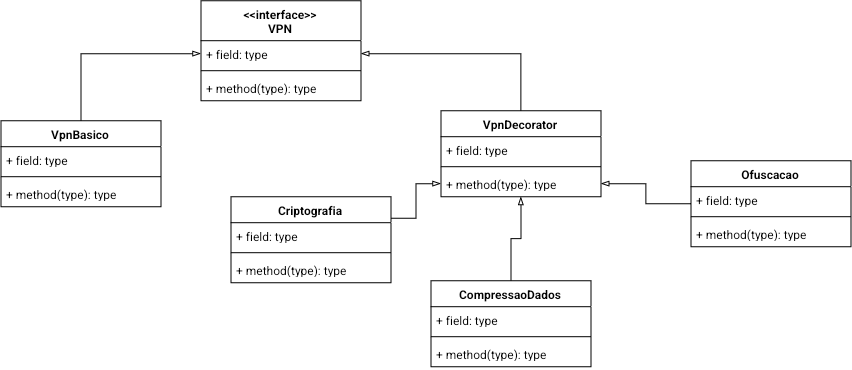

The diagram above was exported from draw.io. Its source (the exported page's mxGraphModel, read from the mxfile embedded in the PNG):
<mxGraphModel dx="858" dy="1403" grid="1" gridSize="10" guides="1" tooltips="1" connect="1" arrows="1" fold="1" page="1" pageScale="1" pageWidth="827" pageHeight="1169" math="0" shadow="0">
  <root>
    <mxCell id="WIyWlLk6GJQsqaUBKTNV-0" />
    <mxCell id="WIyWlLk6GJQsqaUBKTNV-1" parent="WIyWlLk6GJQsqaUBKTNV-0" />
    <mxCell id="aW14Hnpa_cz4q_ZXHSHK-0" parent="WIyWlLk6GJQsqaUBKTNV-1" style="swimlane;fontStyle=1;align=center;verticalAlign=top;childLayout=stackLayout;horizontal=1;startSize=40;horizontalStack=0;resizeParent=1;resizeParentMax=0;resizeLast=0;collapsible=1;marginBottom=0;whiteSpace=wrap;html=1;" value="&amp;lt;&amp;lt;interface&amp;gt;&amp;gt;&lt;br&gt;VPN" vertex="1">
      <mxGeometry height="100" width="160" x="470" y="240" as="geometry" />
    </mxCell>
    <mxCell id="aW14Hnpa_cz4q_ZXHSHK-1" parent="aW14Hnpa_cz4q_ZXHSHK-0" style="text;strokeColor=none;fillColor=none;align=left;verticalAlign=top;spacingLeft=4;spacingRight=4;overflow=hidden;rotatable=0;points=[[0,0.5],[1,0.5]];portConstraint=eastwest;whiteSpace=wrap;html=1;" value="+ field: type" vertex="1">
      <mxGeometry height="26" width="160" y="40" as="geometry" />
    </mxCell>
    <mxCell id="aW14Hnpa_cz4q_ZXHSHK-2" parent="aW14Hnpa_cz4q_ZXHSHK-0" style="line;strokeWidth=1;fillColor=none;align=left;verticalAlign=middle;spacingTop=-1;spacingLeft=3;spacingRight=3;rotatable=0;labelPosition=right;points=[];portConstraint=eastwest;strokeColor=inherit;" value="" vertex="1">
      <mxGeometry height="8" width="160" y="66" as="geometry" />
    </mxCell>
    <mxCell id="aW14Hnpa_cz4q_ZXHSHK-3" parent="aW14Hnpa_cz4q_ZXHSHK-0" style="text;strokeColor=none;fillColor=none;align=left;verticalAlign=top;spacingLeft=4;spacingRight=4;overflow=hidden;rotatable=0;points=[[0,0.5],[1,0.5]];portConstraint=eastwest;whiteSpace=wrap;html=1;" value="+ method(type): type" vertex="1">
      <mxGeometry height="26" width="160" y="74" as="geometry" />
    </mxCell>
    <mxCell id="aW14Hnpa_cz4q_ZXHSHK-8" edge="1" parent="WIyWlLk6GJQsqaUBKTNV-1" source="aW14Hnpa_cz4q_ZXHSHK-4" style="edgeStyle=orthogonalEdgeStyle;rounded=0;orthogonalLoop=1;jettySize=auto;html=1;exitX=0.5;exitY=0;exitDx=0;exitDy=0;entryX=0;entryY=0.5;entryDx=0;entryDy=0;endArrow=blockThin;endFill=0;" target="aW14Hnpa_cz4q_ZXHSHK-1">
      <mxGeometry relative="1" as="geometry" />
    </mxCell>
    <mxCell id="aW14Hnpa_cz4q_ZXHSHK-4" parent="WIyWlLk6GJQsqaUBKTNV-1" style="swimlane;fontStyle=1;align=center;verticalAlign=top;childLayout=stackLayout;horizontal=1;startSize=26;horizontalStack=0;resizeParent=1;resizeParentMax=0;resizeLast=0;collapsible=1;marginBottom=0;whiteSpace=wrap;html=1;" value="VpnBasico" vertex="1">
      <mxGeometry height="86" width="160" x="270" y="360" as="geometry" />
    </mxCell>
    <mxCell id="aW14Hnpa_cz4q_ZXHSHK-5" parent="aW14Hnpa_cz4q_ZXHSHK-4" style="text;strokeColor=none;fillColor=none;align=left;verticalAlign=top;spacingLeft=4;spacingRight=4;overflow=hidden;rotatable=0;points=[[0,0.5],[1,0.5]];portConstraint=eastwest;whiteSpace=wrap;html=1;" value="+ field: type" vertex="1">
      <mxGeometry height="26" width="160" y="26" as="geometry" />
    </mxCell>
    <mxCell id="aW14Hnpa_cz4q_ZXHSHK-6" parent="aW14Hnpa_cz4q_ZXHSHK-4" style="line;strokeWidth=1;fillColor=none;align=left;verticalAlign=middle;spacingTop=-1;spacingLeft=3;spacingRight=3;rotatable=0;labelPosition=right;points=[];portConstraint=eastwest;strokeColor=inherit;" value="" vertex="1">
      <mxGeometry height="8" width="160" y="52" as="geometry" />
    </mxCell>
    <mxCell id="aW14Hnpa_cz4q_ZXHSHK-7" parent="aW14Hnpa_cz4q_ZXHSHK-4" style="text;strokeColor=none;fillColor=none;align=left;verticalAlign=top;spacingLeft=4;spacingRight=4;overflow=hidden;rotatable=0;points=[[0,0.5],[1,0.5]];portConstraint=eastwest;whiteSpace=wrap;html=1;" value="+ method(type): type" vertex="1">
      <mxGeometry height="26" width="160" y="60" as="geometry" />
    </mxCell>
    <mxCell id="aW14Hnpa_cz4q_ZXHSHK-13" edge="1" parent="WIyWlLk6GJQsqaUBKTNV-1" source="aW14Hnpa_cz4q_ZXHSHK-9" style="edgeStyle=orthogonalEdgeStyle;rounded=0;orthogonalLoop=1;jettySize=auto;html=1;exitX=0.5;exitY=0;exitDx=0;exitDy=0;entryX=1;entryY=0.5;entryDx=0;entryDy=0;endArrow=blockThin;endFill=0;" target="aW14Hnpa_cz4q_ZXHSHK-1">
      <mxGeometry relative="1" as="geometry" />
    </mxCell>
    <mxCell id="aW14Hnpa_cz4q_ZXHSHK-9" parent="WIyWlLk6GJQsqaUBKTNV-1" style="swimlane;fontStyle=1;align=center;verticalAlign=top;childLayout=stackLayout;horizontal=1;startSize=26;horizontalStack=0;resizeParent=1;resizeParentMax=0;resizeLast=0;collapsible=1;marginBottom=0;whiteSpace=wrap;html=1;" value="VpnDecorator" vertex="1">
      <mxGeometry height="86" width="160" x="710" y="350" as="geometry" />
    </mxCell>
    <mxCell id="aW14Hnpa_cz4q_ZXHSHK-10" parent="aW14Hnpa_cz4q_ZXHSHK-9" style="text;strokeColor=none;fillColor=none;align=left;verticalAlign=top;spacingLeft=4;spacingRight=4;overflow=hidden;rotatable=0;points=[[0,0.5],[1,0.5]];portConstraint=eastwest;whiteSpace=wrap;html=1;" value="+ field: type" vertex="1">
      <mxGeometry height="26" width="160" y="26" as="geometry" />
    </mxCell>
    <mxCell id="aW14Hnpa_cz4q_ZXHSHK-11" parent="aW14Hnpa_cz4q_ZXHSHK-9" style="line;strokeWidth=1;fillColor=none;align=left;verticalAlign=middle;spacingTop=-1;spacingLeft=3;spacingRight=3;rotatable=0;labelPosition=right;points=[];portConstraint=eastwest;strokeColor=inherit;" value="" vertex="1">
      <mxGeometry height="8" width="160" y="52" as="geometry" />
    </mxCell>
    <mxCell id="aW14Hnpa_cz4q_ZXHSHK-12" parent="aW14Hnpa_cz4q_ZXHSHK-9" style="text;strokeColor=none;fillColor=none;align=left;verticalAlign=top;spacingLeft=4;spacingRight=4;overflow=hidden;rotatable=0;points=[[0,0.5],[1,0.5]];portConstraint=eastwest;whiteSpace=wrap;html=1;" value="+ method(type): type" vertex="1">
      <mxGeometry height="26" width="160" y="60" as="geometry" />
    </mxCell>
    <mxCell id="aW14Hnpa_cz4q_ZXHSHK-30" edge="1" parent="WIyWlLk6GJQsqaUBKTNV-1" source="aW14Hnpa_cz4q_ZXHSHK-14" style="edgeStyle=orthogonalEdgeStyle;rounded=0;orthogonalLoop=1;jettySize=auto;html=1;exitX=1;exitY=0.25;exitDx=0;exitDy=0;entryX=0;entryY=0.5;entryDx=0;entryDy=0;endArrow=blockThin;endFill=0;" target="aW14Hnpa_cz4q_ZXHSHK-12">
      <mxGeometry relative="1" as="geometry" />
    </mxCell>
    <mxCell id="aW14Hnpa_cz4q_ZXHSHK-14" parent="WIyWlLk6GJQsqaUBKTNV-1" style="swimlane;fontStyle=1;align=center;verticalAlign=top;childLayout=stackLayout;horizontal=1;startSize=26;horizontalStack=0;resizeParent=1;resizeParentMax=0;resizeLast=0;collapsible=1;marginBottom=0;whiteSpace=wrap;html=1;" value="Criptografia" vertex="1">
      <mxGeometry height="86" width="160" x="500" y="436" as="geometry" />
    </mxCell>
    <mxCell id="aW14Hnpa_cz4q_ZXHSHK-15" parent="aW14Hnpa_cz4q_ZXHSHK-14" style="text;strokeColor=none;fillColor=none;align=left;verticalAlign=top;spacingLeft=4;spacingRight=4;overflow=hidden;rotatable=0;points=[[0,0.5],[1,0.5]];portConstraint=eastwest;whiteSpace=wrap;html=1;" value="+ field: type" vertex="1">
      <mxGeometry height="26" width="160" y="26" as="geometry" />
    </mxCell>
    <mxCell id="aW14Hnpa_cz4q_ZXHSHK-16" parent="aW14Hnpa_cz4q_ZXHSHK-14" style="line;strokeWidth=1;fillColor=none;align=left;verticalAlign=middle;spacingTop=-1;spacingLeft=3;spacingRight=3;rotatable=0;labelPosition=right;points=[];portConstraint=eastwest;strokeColor=inherit;" value="" vertex="1">
      <mxGeometry height="8" width="160" y="52" as="geometry" />
    </mxCell>
    <mxCell id="aW14Hnpa_cz4q_ZXHSHK-17" parent="aW14Hnpa_cz4q_ZXHSHK-14" style="text;strokeColor=none;fillColor=none;align=left;verticalAlign=top;spacingLeft=4;spacingRight=4;overflow=hidden;rotatable=0;points=[[0,0.5],[1,0.5]];portConstraint=eastwest;whiteSpace=wrap;html=1;" value="+ method(type): type" vertex="1">
      <mxGeometry height="26" width="160" y="60" as="geometry" />
    </mxCell>
    <mxCell id="aW14Hnpa_cz4q_ZXHSHK-27" edge="1" parent="WIyWlLk6GJQsqaUBKTNV-1" source="aW14Hnpa_cz4q_ZXHSHK-18" style="edgeStyle=orthogonalEdgeStyle;rounded=0;orthogonalLoop=1;jettySize=auto;html=1;exitX=0.5;exitY=0;exitDx=0;exitDy=0;entryX=0.5;entryY=1;entryDx=0;entryDy=0;endArrow=blockThin;endFill=0;" target="aW14Hnpa_cz4q_ZXHSHK-9">
      <mxGeometry relative="1" as="geometry" />
    </mxCell>
    <mxCell id="aW14Hnpa_cz4q_ZXHSHK-18" parent="WIyWlLk6GJQsqaUBKTNV-1" style="swimlane;fontStyle=1;align=center;verticalAlign=top;childLayout=stackLayout;horizontal=1;startSize=26;horizontalStack=0;resizeParent=1;resizeParentMax=0;resizeLast=0;collapsible=1;marginBottom=0;whiteSpace=wrap;html=1;" value="CompressaoDados" vertex="1">
      <mxGeometry height="86" width="160" x="700" y="520" as="geometry" />
    </mxCell>
    <mxCell id="aW14Hnpa_cz4q_ZXHSHK-19" parent="aW14Hnpa_cz4q_ZXHSHK-18" style="text;strokeColor=none;fillColor=none;align=left;verticalAlign=top;spacingLeft=4;spacingRight=4;overflow=hidden;rotatable=0;points=[[0,0.5],[1,0.5]];portConstraint=eastwest;whiteSpace=wrap;html=1;" value="+ field: type" vertex="1">
      <mxGeometry height="26" width="160" y="26" as="geometry" />
    </mxCell>
    <mxCell id="aW14Hnpa_cz4q_ZXHSHK-20" parent="aW14Hnpa_cz4q_ZXHSHK-18" style="line;strokeWidth=1;fillColor=none;align=left;verticalAlign=middle;spacingTop=-1;spacingLeft=3;spacingRight=3;rotatable=0;labelPosition=right;points=[];portConstraint=eastwest;strokeColor=inherit;" value="" vertex="1">
      <mxGeometry height="8" width="160" y="52" as="geometry" />
    </mxCell>
    <mxCell id="aW14Hnpa_cz4q_ZXHSHK-21" parent="aW14Hnpa_cz4q_ZXHSHK-18" style="text;strokeColor=none;fillColor=none;align=left;verticalAlign=top;spacingLeft=4;spacingRight=4;overflow=hidden;rotatable=0;points=[[0,0.5],[1,0.5]];portConstraint=eastwest;whiteSpace=wrap;html=1;" value="+ method(type): type" vertex="1">
      <mxGeometry height="26" width="160" y="60" as="geometry" />
    </mxCell>
    <mxCell id="aW14Hnpa_cz4q_ZXHSHK-29" edge="1" parent="WIyWlLk6GJQsqaUBKTNV-1" source="aW14Hnpa_cz4q_ZXHSHK-22" style="edgeStyle=orthogonalEdgeStyle;rounded=0;orthogonalLoop=1;jettySize=auto;html=1;exitX=0;exitY=0.5;exitDx=0;exitDy=0;entryX=1;entryY=0.5;entryDx=0;entryDy=0;endArrow=blockThin;endFill=0;" target="aW14Hnpa_cz4q_ZXHSHK-12">
      <mxGeometry relative="1" as="geometry" />
    </mxCell>
    <mxCell id="aW14Hnpa_cz4q_ZXHSHK-22" parent="WIyWlLk6GJQsqaUBKTNV-1" style="swimlane;fontStyle=1;align=center;verticalAlign=top;childLayout=stackLayout;horizontal=1;startSize=26;horizontalStack=0;resizeParent=1;resizeParentMax=0;resizeLast=0;collapsible=1;marginBottom=0;whiteSpace=wrap;html=1;" value="Ofuscacao" vertex="1">
      <mxGeometry height="86" width="160" x="960" y="400" as="geometry" />
    </mxCell>
    <mxCell id="aW14Hnpa_cz4q_ZXHSHK-23" parent="aW14Hnpa_cz4q_ZXHSHK-22" style="text;strokeColor=none;fillColor=none;align=left;verticalAlign=top;spacingLeft=4;spacingRight=4;overflow=hidden;rotatable=0;points=[[0,0.5],[1,0.5]];portConstraint=eastwest;whiteSpace=wrap;html=1;" value="+ field: type" vertex="1">
      <mxGeometry height="26" width="160" y="26" as="geometry" />
    </mxCell>
    <mxCell id="aW14Hnpa_cz4q_ZXHSHK-24" parent="aW14Hnpa_cz4q_ZXHSHK-22" style="line;strokeWidth=1;fillColor=none;align=left;verticalAlign=middle;spacingTop=-1;spacingLeft=3;spacingRight=3;rotatable=0;labelPosition=right;points=[];portConstraint=eastwest;strokeColor=inherit;" value="" vertex="1">
      <mxGeometry height="8" width="160" y="52" as="geometry" />
    </mxCell>
    <mxCell id="aW14Hnpa_cz4q_ZXHSHK-25" parent="aW14Hnpa_cz4q_ZXHSHK-22" style="text;strokeColor=none;fillColor=none;align=left;verticalAlign=top;spacingLeft=4;spacingRight=4;overflow=hidden;rotatable=0;points=[[0,0.5],[1,0.5]];portConstraint=eastwest;whiteSpace=wrap;html=1;" value="+ method(type): type" vertex="1">
      <mxGeometry height="26" width="160" y="60" as="geometry" />
    </mxCell>
  </root>
</mxGraphModel>